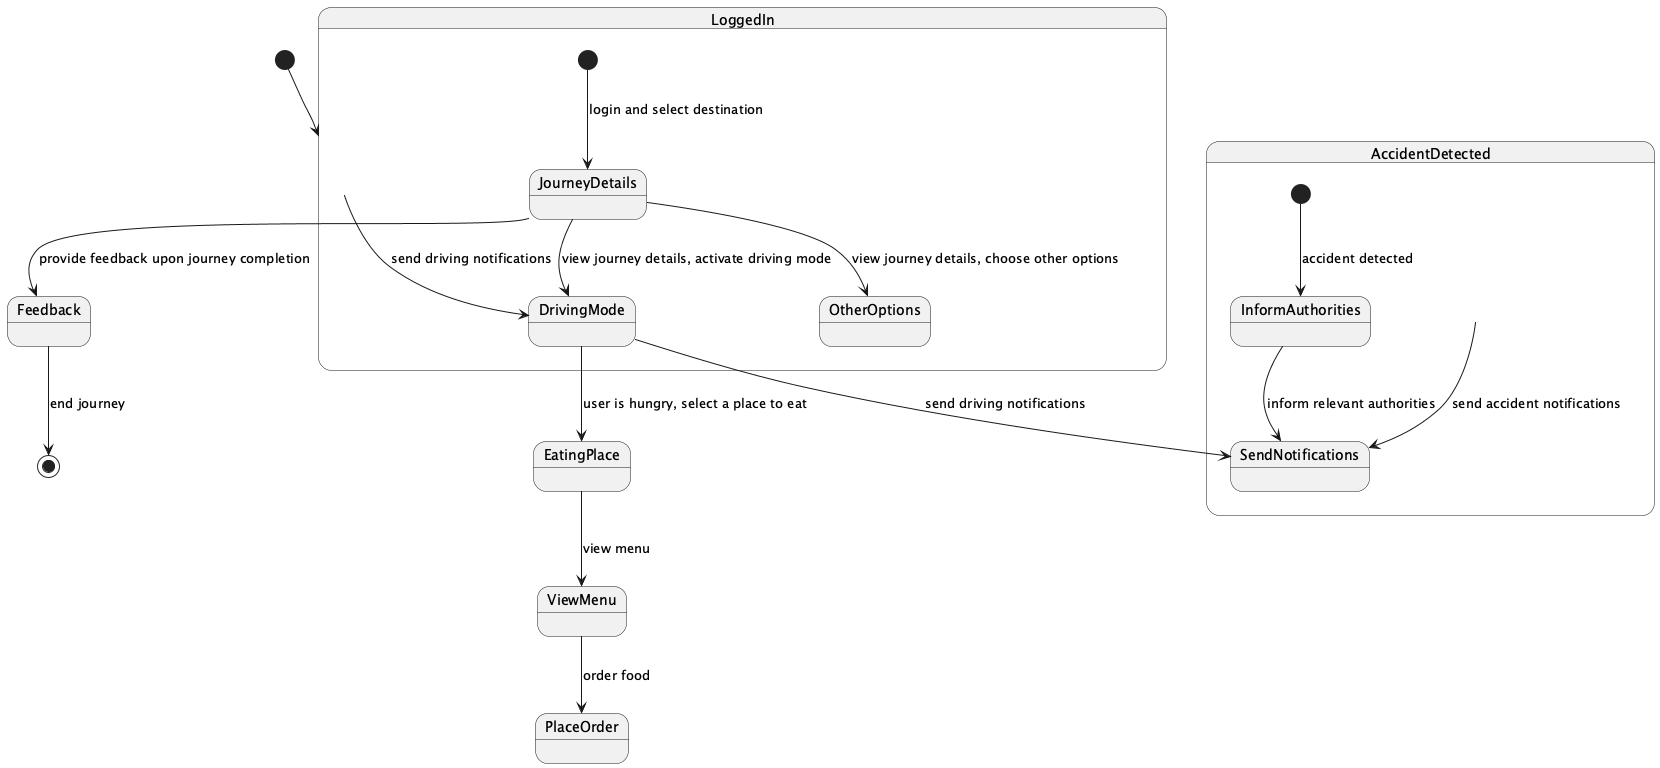

The diagram above was rendered by PlantUML. Its source (embedded in the PNG):
@startuml
[*] --> LoggedIn

state LoggedIn {
  [*] --> JourneyDetails : login and select destination
  JourneyDetails --> DrivingMode : view journey details, activate driving mode
  JourneyDetails --> OtherOptions : view journey details, choose other options
}

DrivingMode --> EatingPlace : user is hungry, select a place to eat
EatingPlace --> ViewMenu : view menu
ViewMenu --> PlaceOrder : order food

state AccidentDetected {
  [*] --> InformAuthorities : accident detected
  InformAuthorities --> SendNotifications : inform relevant authorities
}

LoggedIn --> DrivingMode : send driving notifications
DrivingMode --> SendNotifications : send driving notifications
AccidentDetected --> SendNotifications : send accident notifications

JourneyDetails --> Feedback : provide feedback upon journey completion
Feedback --> [*] : end journey
@enduml